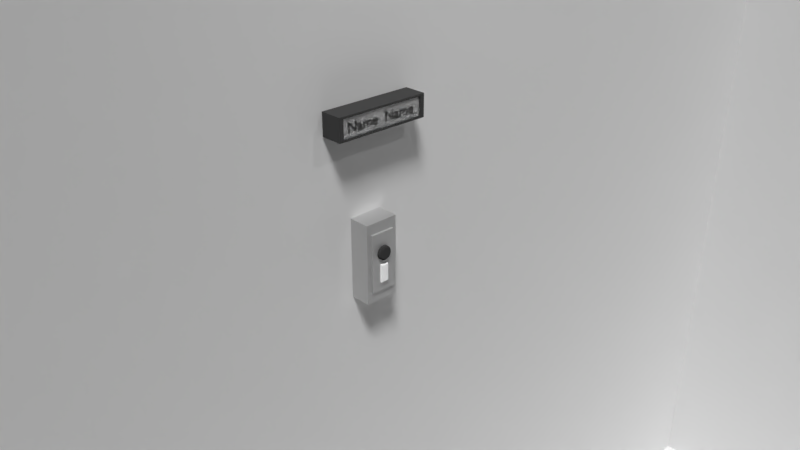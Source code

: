 # Source: Doorbell_Nametag.blend  (saved by Blender 2.79.0; exported with 4.5.12 LTS)
import bpy
from mathutils import Matrix  # noqa: F401  (used for matrix-valued properties, if any)

bpy.ops.wm.read_factory_settings(use_empty=True)
scene = bpy.context.scene
scene.name = 'Scene'

# ---- collections
col_collection_1 = bpy.data.collections.new('Collection 1'); scene.collection.children.link(col_collection_1)

# ---- materials (node trees are filled in below, after node groups)
mat_material_005 = bpy.data.materials.new('Material.005')
mat_material_005.alpha_threshold = 0.0
mat_material_005.roughness = 0.5
mat_material_008 = bpy.data.materials.new('Material.008')
mat_material_008.alpha_threshold = 0.0
mat_material_008.roughness = 0.5
mat_material_003 = bpy.data.materials.new('Material.003')
mat_material_003.alpha_threshold = 0.0
mat_material_003.roughness = 0.5
mat_material = bpy.data.materials.new('Material')
mat_material.alpha_threshold = 0.0
mat_material.roughness = 0.5
mat_material.line_color = (0.0, 0.0, 0.0, 1.0)
mat_material_001 = bpy.data.materials.new('Material.001')
mat_material_001.alpha_threshold = 0.0
mat_material_001.roughness = 0.5
mat_material_002 = bpy.data.materials.new('Material.002')
mat_material_002.alpha_threshold = 0.0
mat_material_002.roughness = 0.5
mat_material_006 = bpy.data.materials.new('Material.006')
mat_material_006.alpha_threshold = 0.0
mat_material_006.roughness = 0.5
mat_material_007 = bpy.data.materials.new('Material.007')
mat_material_007.alpha_threshold = 0.0
mat_material_007.roughness = 0.5

# ---- material node trees
mat_material_005.use_nodes = True; mat_material_005.node_tree.nodes.clear()
_N = mat_material_005.node_tree.nodes; _L = mat_material_005.node_tree.links
n0 = _N.new('ShaderNodeOutputMaterial'); n0.name = 'Material Output'; n0.location = (300, 300)
n1 = _N.new('ShaderNodeBsdfDiffuse'); n1.name = 'Diffuse BSDF'; n1.location = (10, 300)
n1.inputs[0].default_value = (0.0, 0.0, 0.0, 1.0)
_L.new(n1.outputs[0], n0.inputs[0])
n0.is_active_output = True
mat_material_008.use_nodes = True; mat_material_008.node_tree.nodes.clear()
_N = mat_material_008.node_tree.nodes; _L = mat_material_008.node_tree.links
n0 = _N.new('ShaderNodeOutputMaterial'); n0.name = 'Material Output'; n0.location = (300, 300)
n1 = _N.new('ShaderNodeBsdfDiffuse'); n1.name = 'Diffuse BSDF'; n1.location = (10, 300)
n2 = _N.new('ShaderNodeBsdfGlass'); n2.name = 'Glass BSDF'; n2.location = (244, -169)
n2.distribution = 'BECKMANN'
n2.inputs[2].default_value = 1.45
_L.new(n1.outputs[0], n0.inputs[0])
n0.is_active_output = True
mat_material_003.use_nodes = True; mat_material_003.node_tree.nodes.clear()
_N = mat_material_003.node_tree.nodes; _L = mat_material_003.node_tree.links
n0 = _N.new('ShaderNodeOutputMaterial'); n0.name = 'Material Output'; n0.location = (300, 300)
n1 = _N.new('ShaderNodeBsdfDiffuse'); n1.name = 'Diffuse BSDF'; n1.location = (10, 300)
n1.inputs[0].default_value = (0.0632, 0.0632, 0.0632, 1.0)
_L.new(n1.outputs[0], n0.inputs[0])
n0.is_active_output = True
mat_material.use_nodes = True; mat_material.node_tree.nodes.clear()
_N = mat_material.node_tree.nodes; _L = mat_material.node_tree.links
n0 = _N.new('ShaderNodeOutputMaterial'); n0.name = 'Material Output'; n0.location = (300, 300)
n1 = _N.new('ShaderNodeBsdfDiffuse'); n1.name = 'Diffuse BSDF'; n1.location = (10, 300)
n1.inputs[0].default_value = (1.0, 1.0, 1.0, 1.0)
n1.inputs[1].default_value = 0.6417
_L.new(n1.outputs[0], n0.inputs[0])
n0.is_active_output = True
mat_material_001.use_nodes = True; mat_material_001.node_tree.nodes.clear()
_N = mat_material_001.node_tree.nodes; _L = mat_material_001.node_tree.links
n0 = _N.new('ShaderNodeOutputMaterial'); n0.name = 'Material Output'; n0.location = (300, 300)
n1 = _N.new('ShaderNodeBsdfDiffuse'); n1.name = 'Diffuse BSDF'; n1.location = (10, 300)
n1.inputs[0].default_value = (0.0483, 0.0483, 0.0483, 1.0)
n1.inputs[1].default_value = 0.7583
_L.new(n1.outputs[0], n0.inputs[0])
n0.is_active_output = True
mat_material_002.use_nodes = True; mat_material_002.node_tree.nodes.clear()
_N = mat_material_002.node_tree.nodes; _L = mat_material_002.node_tree.links
n0 = _N.new('ShaderNodeOutputMaterial'); n0.name = 'Material Output'; n0.location = (470, 300)
n1 = _N.new('ShaderNodeBsdfDiffuse'); n1.name = 'Diffuse BSDF'; n1.location = (10, 300)
n1.inputs[0].default_value = (0.09284, 0.09284, 0.09284, 1.0)
n2 = _N.new('ShaderNodeBsdfAnisotropic'); n2.name = 'Glossy BSDF'; n2.location = (240, 320)
n2.distribution = 'GGX'
n2.inputs[1].default_value = 0.7071
_L.new(n1.outputs[0], n2.inputs[0])
_L.new(n2.outputs[0], n0.inputs[0])
n0.is_active_output = True
mat_material_006.use_nodes = True; mat_material_006.node_tree.nodes.clear()
_N = mat_material_006.node_tree.nodes; _L = mat_material_006.node_tree.links
n0 = _N.new('ShaderNodeOutputMaterial'); n0.name = 'Material Output'; n0.location = (300, 300)
n1 = _N.new('ShaderNodeBsdfDiffuse'); n1.name = 'Diffuse BSDF'; n1.location = (10, 300)
n1.inputs[0].default_value = (0.0, 0.0, 0.0, 1.0)
_L.new(n1.outputs[0], n0.inputs[0])
n0.is_active_output = True
mat_material_007.use_nodes = True; mat_material_007.node_tree.nodes.clear()
_N = mat_material_007.node_tree.nodes; _L = mat_material_007.node_tree.links
n0 = _N.new('ShaderNodeOutputMaterial'); n0.name = 'Material Output'; n0.location = (470, 300)
n1 = _N.new('ShaderNodeBsdfGlass'); n1.name = 'Glass BSDF'; n1.location = (240, 323)
n1.distribution = 'BECKMANN'
n1.inputs[1].default_value = 0.8898
n1.inputs[2].default_value = 1.45
_L.new(n1.outputs[0], n0.inputs[0])
n0.is_active_output = True

# ---- world
world_world = bpy.data.worlds.new('World'); scene.world = world_world
world_world.color = (0.05088, 0.05088, 0.05088)
world_world.use_sun_shadow = False
world_world.sun_shadow_jitter_overblur = 0.0
world_world.cycles.sampling_method = 'MANUAL'

# ---- cameras
cam_camera = bpy.data.cameras.new('Camera')
cam_camera.clip_end = 100.0
cam_camera.lens = 35.0
cam_camera.sensor_width = 32.0
cam_camera.sensor_height = 18.0
cam_camera.ortho_scale = 7.314
cam_camera.dof.focus_distance = 0.0

# ---- lights
light_sun = bpy.data.lights.new('Sun', 'SUN')
light_sun.transmission_factor = 0.0
light_sun.angle = 0.1993
light_sun.energy = 2.5
light_sun.shadow_buffer_clip_start = 0.5
light_sun.shadow_soft_size = 0.1
light_sun.shadow_cascade_max_distance = 1000.0
light_lamp = bpy.data.lights.new('Lamp', 'POINT')
light_lamp.transmission_factor = 0.0
light_lamp.cutoff_distance = 30.0
light_lamp.energy = 100.0
light_lamp.shadow_buffer_clip_start = 1.001
light_lamp.shadow_soft_size = 0.1
light_lamp.shadow_maximum_resolution = 0.006
light_lamp.use_absolute_resolution = True

# ---- meshes
me_cube_003 = bpy.data.meshes.new('Cube.003')
me_cube_003.from_pydata([(0.7822, 0.911, 0.8199), (0.7822, 0.911, -0.8199), (0.7822, -0.911, -0.8199), (0.7822, -0.911, 0.8199)], [], [(1, 0, 3, 2)])
me_cube_003.materials.append(mat_material_008)
me_cube_003.use_remesh_preserve_volume = False
me_cube_003.use_remesh_preserve_attributes = False
me_cube_003.use_mirror_vertex_groups = False
me_cube_003.update()
me_cube_002 = bpy.data.meshes.new('Cube.002')
me_cube_002.from_pydata([(-1.0, -1.0, -1.0), (-1.0, -1.0, 1.0), (-1.0, 1.0, -1.0), (-1.0, 1.0, 1.0), (1.0, -1.0, -1.0), (1.0, -1.0, 1.0), (1.0, 1.0, -1.0), (1.0, 1.0, 1.0), (1.0, 0.911, 0.8199), (1.0, 0.911, -0.8199), (1.0, -0.911, -0.8199), (1.0, -0.911, 0.8199), (0.7822, 0.911, 0.8199), (0.7822, 0.911, -0.8199), (0.7822, -0.911, -0.8199), (0.7822, -0.911, 0.8199)], [], [(0, 1, 3, 2), (2, 3, 7, 6), (4, 6, 9, 10), (4, 5, 1, 0), (2, 6, 4, 0), (7, 3, 1, 5), (8, 11, 15, 12), (7, 5, 11, 8), (6, 7, 8, 9), (5, 4, 10, 11), (9, 8, 12, 13), (11, 10, 14, 15), (10, 9, 13, 14)])
me_cube_002.materials.append(mat_material_003)
me_cube_002.use_remesh_preserve_volume = False
me_cube_002.use_remesh_preserve_attributes = False
me_cube_002.use_mirror_vertex_groups = False
me_cube_002.update()
me_cube_001 = bpy.data.meshes.new('Cube.001')
me_cube_001.from_pydata([(1.125, 0.2262, -0.5033), (1.125, -0.2262, -0.5033), (1.125, 0.2262, -0.05087), (1.125, -0.2262, -0.05087), (1.208, 0.2262, -0.5033), (1.208, -0.2262, -0.5033), (1.208, 0.2262, -0.05087), (1.208, -0.2262, -0.05087), (1.258, 0.2083, -0.4854), (1.258, -0.2083, -0.4854), (1.258, 0.2083, -0.06878), (1.258, -0.2083, -0.06878)], [], [(1, 0, 4, 5), (6, 7, 11, 10), (2, 3, 7, 6), (0, 2, 6, 4), (3, 1, 5, 7), (8, 10, 11, 9), (4, 6, 10, 8), (7, 5, 9, 11), (5, 4, 8, 9)])
me_cube_001.materials.append(mat_material)
me_cube_001.use_remesh_preserve_volume = False
me_cube_001.use_remesh_preserve_attributes = False
me_cube_001.use_mirror_vertex_groups = False
me_cube_001.update()
me_cylinder = bpy.data.meshes.new('Cylinder')
me_cylinder.from_pydata([(1.254e-07, 0.9968, -0.8333), (9.632e-08, 0.9841, 0.9118), (0.1945, 0.9776, -0.8333), (0.192, 0.9652, 0.9118), (0.3815, 0.9209, -0.8333), (0.3766, 0.9092, 0.9118), (0.5538, 0.8288, -0.8333), (0.5467, 0.8183, 0.9118), (0.7048, 0.7048, -0.8333), (0.6959, 0.6959, 0.9118), (0.8288, 0.5538, -0.8333), (0.8183, 0.5467, 0.9118), (0.9209, 0.3815, -0.8333), (0.9092, 0.3766, 0.9118), (0.9776, 0.1945, -0.8333), (0.9652, 0.192, 0.9118), (0.9968, 7.5e-08, -0.8333), (0.9841, 7.808e-08, 0.9118), (0.9776, -0.1945, -0.8333), (0.9652, -0.192, 0.9118), (0.9209, -0.3815, -0.8333), (0.9092, -0.3766, 0.9118), (0.8288, -0.5538, -0.8333), (0.8183, -0.5467, 0.9118), (0.7048, -0.7048, -0.8333), (0.6959, -0.6959, 0.9118), (0.5538, -0.8288, -0.8333), (0.5467, -0.8183, 0.9118), (0.3815, -0.9209, -0.8333), (0.3766, -0.9092, 0.9118), (0.1945, -0.9776, -0.8333), (0.192, -0.9652, 0.9118), (-3.256e-07, -0.9968, -0.8333), (-3.191e-07, -0.9841, 0.9118), (-0.1945, -0.9776, -0.8333), (-0.192, -0.9652, 0.9118), (-0.3815, -0.9209, -0.8333), (-0.3766, -0.9092, 0.9118), (-0.5538, -0.8288, -0.8333), (-0.5467, -0.8183, 0.9118), (-0.7048, -0.7048, -0.8333), (-0.6959, -0.6959, 0.9118), (-0.8288, -0.5538, -0.8333), (-0.8183, -0.5467, 0.9118), (-0.9209, -0.3815, -0.8333), (-0.9092, -0.3766, 0.9118), (-0.9776, -0.1945, -0.8333), (-0.9652, -0.192, 0.9118), (-0.9968, 9.634e-07, -0.8333), (-0.9841, 9.546e-07, 0.9118), (-0.9776, 0.1945, -0.8333), (-0.9652, 0.192, 0.9118), (-0.9209, 0.3815, -0.8333), (-0.9092, 0.3766, 0.9118), (-0.8288, 0.5538, -0.8333), (-0.8183, 0.5467, 0.9118), (-0.7048, 0.7048, -0.8333), (-0.6959, 0.6959, 0.9118), (-0.5538, 0.8288, -0.8333), (-0.5467, 0.8183, 0.9118), (-0.3815, 0.9209, -0.8333), (-0.3766, 0.9092, 0.9118), (-0.1945, 0.9776, -0.8333), (-0.192, 0.9652, 0.9118), (0.156, 0.7842, 1.54), (1.311e-07, 0.7996, 1.54), (0.306, 0.7387, 1.54), (0.4442, 0.6648, 1.54), (0.5654, 0.5654, 1.54), (0.6648, 0.4442, 1.54), (0.7387, 0.306, 1.54), (0.7842, 0.156, 1.54), (0.7996, 1.162e-07, 1.54), (0.7842, -0.156, 1.54), (0.7387, -0.306, 1.54), (0.6648, -0.4442, 1.54), (0.5654, -0.5654, 1.54), (0.4442, -0.6648, 1.54), (0.306, -0.7387, 1.54), (0.156, -0.7842, 1.54), (-2.271e-07, -0.7996, 1.54), (-0.156, -0.7842, 1.54), (-0.306, -0.7387, 1.54), (-0.4442, -0.6648, 1.54), (-0.5654, -0.5654, 1.54), (-0.6648, -0.4442, 1.54), (-0.7387, -0.306, 1.54), (-0.7842, -0.156, 1.54), (-0.7996, 8.275e-07, 1.54), (-0.7842, 0.156, 1.54), (-0.7387, 0.306, 1.54), (-0.6648, 0.4442, 1.54), (-0.5654, 0.5654, 1.54), (-0.4442, 0.6648, 1.54), (-0.306, 0.7387, 1.54), (-0.156, 0.7842, 1.54), (0.09755, 0.9904, -0.8333), (0.09623, 0.977, 0.9118), (9.406e-08, 0.9976, 0.0), (0.1946, 0.9784, 0.0), (0.2889, 0.9523, -0.8333), (0.285, 0.9395, 0.9118), (0.3818, 0.9217, 0.0), (0.4691, 0.8777, -0.8333), (0.4628, 0.8658, 0.9118), (0.5542, 0.8295, 0.0), (0.6313, 0.7693, -0.8333), (0.6228, 0.7589, 0.9118), (0.7054, 0.7054, 0.0), (0.7693, 0.6313, -0.8333), (0.7589, 0.6228, 0.9118), (0.8295, 0.5542, 0.0), (0.8777, 0.4691, -0.8333), (0.8658, 0.4628, 0.9118), (0.9217, 0.3818, 0.0), (0.9523, 0.2889, -0.8333), (0.9395, 0.285, 0.9118), (0.9784, 0.1946, 0.0), (0.9904, 0.09755, -0.8333), (0.977, 0.09623, 0.9118), (0.9976, 7.5e-08, 0.0), (0.9904, -0.09755, -0.8333), (0.977, -0.09623, 0.9118), (0.9784, -0.1946, 0.0), (0.9523, -0.2889, -0.8333), (0.9395, -0.285, 0.9118), (0.9217, -0.3818, 0.0), (0.8777, -0.4691, -0.8333), (0.8658, -0.4628, 0.9118), (0.8295, -0.5542, 0.0), (0.7693, -0.6313, -0.8333), (0.7589, -0.6228, 0.9118), (0.7054, -0.7054, 0.0), (0.6313, -0.7693, -0.8333), (0.6228, -0.7589, 0.9118), (0.5542, -0.8295, 0.0), (0.4691, -0.8777, -0.8333), (0.4628, -0.8658, 0.9118), (0.3818, -0.9217, 0.0), (0.2889, -0.9523, -0.8333), (0.285, -0.9395, 0.9118), (0.1946, -0.9784, 0.0), (0.09754, -0.9904, -0.8333), (0.09623, -0.977, 0.9118), (-3.25e-07, -0.9976, 0.0), (-0.09755, -0.9904, -0.8333), (-0.09623, -0.977, 0.9118), (-0.1946, -0.9784, 0.0), (-0.2889, -0.9523, -0.8333), (-0.285, -0.9395, 0.9118), (-0.3818, -0.9217, 0.0), (-0.4691, -0.8777, -0.8333), (-0.4628, -0.8658, 0.9118), (-0.5542, -0.8295, 0.0), (-0.6313, -0.7693, -0.8333), (-0.6228, -0.7589, 0.9118), (-0.7054, -0.7054, 0.0), (-0.7693, -0.6313, -0.8333), (-0.7589, -0.6228, 0.9118), (-0.8295, -0.5542, 0.0), (-0.8777, -0.4691, -0.8333), (-0.8658, -0.4628, 0.9118), (-0.9217, -0.3818, 0.0), (-0.9523, -0.2889, -0.8333), (-0.9395, -0.285, 0.9118), (-0.9784, -0.1946, 0.0), (-0.9904, -0.09754, -0.8333), (-0.977, -0.09623, 0.9118), (-0.9976, 9.634e-07, 0.0), (-0.9904, 0.09755, -0.8333), (-0.977, 0.09623, 0.9118), (-0.9784, 0.1946, 0.0), (-0.9523, 0.2889, -0.8333), (-0.9395, 0.285, 0.9118), (-0.9217, 0.3818, 0.0), (-0.8777, 0.4691, -0.8333), (-0.8658, 0.4628, 0.9118), (-0.8295, 0.5542, 0.0), (-0.7693, 0.6313, -0.8333), (-0.7589, 0.6228, 0.9118), (-0.7054, 0.7054, 0.0), (-0.6313, 0.7693, -0.8333), (-0.6228, 0.7589, 0.9118), (-0.5542, 0.8295, 0.0), (-0.4691, 0.8777, -0.8333), (-0.4628, 0.8658, 0.9118), (-0.3818, 0.9217, 0.0), (-0.2889, 0.9523, -0.8333), (-0.285, 0.9395, 0.9118), (-0.1946, 0.9784, 0.0), (-0.09754, 0.9904, -0.8333), (-0.09623, 0.977, 0.9118), (0.07824, 0.7944, 1.54), (0.2317, 0.7638, 1.54), (0.3763, 0.704, 1.54), (0.5064, 0.617, 1.54), (0.617, 0.5064, 1.54), (0.704, 0.3763, 1.54), (0.7638, 0.2317, 1.54), (0.7944, 0.07824, 1.54), (0.7944, -0.07824, 1.54), (0.7638, -0.2317, 1.54), (0.704, -0.3763, 1.54), (0.617, -0.5064, 1.54), (0.5064, -0.617, 1.54), (0.3763, -0.704, 1.54), (0.2317, -0.7638, 1.54), (0.07824, -0.7944, 1.54), (-0.07824, -0.7944, 1.54), (-0.2317, -0.7638, 1.54), (-0.3763, -0.704, 1.54), (-0.5064, -0.617, 1.54), (-0.617, -0.5064, 1.54), (-0.704, -0.3763, 1.54), (-0.7638, -0.2317, 1.54), (-0.7944, -0.07824, 1.54), (-0.7944, 0.07824, 1.54), (-0.7638, 0.2317, 1.54), (-0.704, 0.3763, 1.54), (-0.617, 0.5064, 1.54), (-0.5064, 0.617, 1.54), (-0.3763, 0.704, 1.54), (-0.2317, 0.7638, 1.54), (-0.07824, 0.7944, 1.54), (-0.7399, -0.4944, 1.295), (-0.8222, -0.3405, 1.295), (-0.3405, 0.8222, 1.295), (-0.1736, 0.8728, 1.295), (0.8899, 9.749e-08, 1.295), (0.8728, -0.1736, 1.295), (-0.1736, -0.8728, 1.295), (-0.3406, -0.8222, 1.295), (-0.8222, 0.3406, 1.295), (-0.7399, 0.4944, 1.295), (0.6293, 0.6293, 1.295), (0.7399, 0.4944, 1.295), (0.4944, -0.7399, 1.295), (0.3406, -0.8222, 1.295), (-0.8728, -0.1736, 1.295), (1.031e-07, 0.8899, 1.295), (0.1736, 0.8728, 1.295), (0.8222, -0.3406, 1.295), (-0.4944, -0.7399, 1.295), (-0.6293, 0.6293, 1.295), (0.8222, 0.3406, 1.295), (0.1736, -0.8728, 1.295), (-0.8899, 8.884e-07, 1.295), (0.3406, 0.8222, 1.295), (0.7399, -0.4944, 1.295), (-0.6293, -0.6293, 1.295), (-0.4944, 0.7399, 1.295), (0.8728, 0.1736, 1.295), (-2.713e-07, -0.8899, 1.295), (-0.8728, 0.1736, 1.295), (0.4944, 0.7399, 1.295), (0.6293, -0.6293, 1.295), (0.5632, -0.6862, 1.295), (0.5632, 0.6862, 1.295), (-0.8495, 0.2577, 1.295), (-0.08701, -0.8835, 1.295), (0.8835, 0.08701, 1.295), (-0.4185, 0.7829, 1.295), (-0.6862, -0.5632, 1.295), (0.6862, -0.5632, 1.295), (0.4185, 0.7829, 1.295), (-0.8835, 0.08702, 1.295), (0.08701, -0.8835, 1.295), (0.8495, 0.2577, 1.295), (-0.5632, 0.6862, 1.295), (-0.5632, -0.6862, 1.295), (0.7829, -0.4185, 1.295), (0.2577, 0.8495, 1.295), (-0.8835, -0.08701, 1.295), (0.2577, -0.8495, 1.295), (0.7829, 0.4185, 1.295), (-0.6862, 0.5632, 1.295), (-0.4185, -0.7829, 1.295), (0.8495, -0.2577, 1.295), (-0.08701, 0.8835, 1.295), (0.08701, 0.8835, 1.295), (-0.8495, -0.2577, 1.295), (0.4185, -0.7829, 1.295), (0.6862, 0.5632, 1.295), (-0.7829, 0.4185, 1.295), (-0.2577, -0.8495, 1.295), (0.8835, -0.08701, 1.295), (-0.2577, 0.8495, 1.295), (-0.09754, 0.9904, 0.0), (-0.2889, 0.9523, 0.0), (-0.7829, -0.4185, 1.295), (-0.4691, 0.8777, 0.0), (-0.6313, 0.7693, 0.0), (-0.7693, 0.6313, 0.0), (-0.8777, 0.4691, 0.0), (-0.9523, 0.2889, 0.0), (-0.9904, 0.09755, 0.0), (-0.9904, -0.09754, 0.0), (-0.9523, -0.2889, 0.0), (-0.8777, -0.4691, 0.0), (-0.7693, -0.6313, 0.0), (-0.6313, -0.7693, 0.0), (-0.4691, -0.8777, 0.0), (-0.2889, -0.9523, 0.0), (-0.09755, -0.9904, 0.0), (0.09754, -0.9904, 0.0), (0.2889, -0.9523, 0.0), (0.4691, -0.8777, 0.0), (0.6313, -0.7693, 0.0), (0.7693, -0.6313, 0.0), (0.8777, -0.4691, 0.0), (0.9523, -0.2889, 0.0), (0.9904, -0.09755, 0.0), (0.9904, 0.09755, 0.0), (0.9523, 0.2889, 0.0), (0.8777, 0.4691, 0.0), (0.7693, 0.6313, 0.0), (0.6313, 0.7693, 0.0), (0.4691, 0.8777, 0.0), (0.2889, 0.9523, 0.0), (0.09755, 0.9904, 0.0)], [], [(319, 97, 3, 99), (318, 101, 5, 102), (317, 104, 7, 105), (316, 107, 9, 108), (315, 110, 11, 111), (314, 113, 13, 114), (313, 116, 15, 117), (312, 119, 17, 120), (311, 122, 19, 123), (310, 125, 21, 126), (309, 128, 23, 129), (308, 131, 25, 132), (307, 134, 27, 135), (306, 137, 29, 138), (305, 140, 31, 141), (304, 143, 33, 144), (303, 146, 35, 147), (302, 149, 37, 150), (301, 152, 39, 153), (300, 155, 41, 156), (299, 158, 43, 159), (298, 161, 45, 162), (297, 164, 47, 165), (296, 167, 49, 168), (295, 170, 51, 171), (294, 173, 53, 174), (293, 176, 55, 177), (292, 179, 57, 180), (291, 182, 59, 183), (290, 185, 61, 186), (289, 224, 85, 213), (288, 188, 63, 189), (287, 191, 1, 98), (0, 96, 2, 100, 4, 103, 6, 106, 8, 109, 10, 112, 12, 115, 14, 118, 16, 121, 18, 124, 20, 127, 22, 130, 24, 133, 26, 136, 28, 139, 30, 142, 32, 145, 34, 148, 36, 151, 38, 154, 40, 157, 42, 160, 44, 163, 46, 166, 48, 169, 50, 172, 52, 175, 54, 178, 56, 181, 58, 184, 60, 187, 62, 190), (64, 192, 65, 223, 95, 222, 94, 221, 93, 220, 92, 219, 91, 218, 90, 217, 89, 216, 88, 215, 87, 214, 86, 213, 85, 212, 84, 211, 83, 210, 82, 209, 81, 208, 80, 207, 79, 206, 78, 205, 77, 204, 76, 203, 75, 202, 74, 201, 73, 200, 72, 199, 71, 198, 70, 197, 69, 196, 68, 195, 67, 194, 66, 193), (286, 226, 94, 222), (285, 228, 72, 200), (284, 230, 81, 209), (283, 232, 90, 218), (282, 234, 68, 196), (281, 236, 77, 205), (280, 225, 86, 214), (279, 239, 65, 192), (278, 227, 95, 223), (277, 229, 73, 201), (276, 231, 82, 210), (275, 233, 91, 219), (274, 235, 69, 197), (273, 237, 78, 206), (272, 238, 87, 215), (271, 240, 64, 193), (270, 241, 74, 202), (269, 242, 83, 211), (268, 243, 92, 220), (267, 244, 70, 198), (266, 245, 79, 207), (265, 246, 88, 216), (264, 247, 66, 194), (263, 248, 75, 203), (262, 249, 84, 212), (261, 250, 93, 221), (260, 251, 71, 199), (259, 252, 80, 208), (258, 253, 89, 217), (257, 254, 67, 195), (256, 255, 76, 204), (236, 256, 204, 77), (27, 134, 256, 236), (134, 25, 255, 256), (234, 257, 195, 68), (9, 107, 257, 234), (107, 7, 254, 257), (232, 258, 217, 90), (53, 173, 258, 232), (173, 51, 253, 258), (230, 259, 208, 81), (35, 146, 259, 230), (146, 33, 252, 259), (228, 260, 199, 72), (17, 119, 260, 228), (119, 15, 251, 260), (226, 261, 221, 94), (61, 185, 261, 226), (185, 59, 250, 261), (224, 262, 212, 85), (43, 158, 262, 224), (158, 41, 249, 262), (255, 263, 203, 76), (25, 131, 263, 255), (131, 23, 248, 263), (254, 264, 194, 67), (7, 104, 264, 254), (104, 5, 247, 264), (253, 265, 216, 89), (51, 170, 265, 253), (170, 49, 246, 265), (252, 266, 207, 80), (33, 143, 266, 252), (143, 31, 245, 266), (251, 267, 198, 71), (15, 116, 267, 251), (116, 13, 244, 267), (250, 268, 220, 93), (59, 182, 268, 250), (182, 57, 243, 268), (249, 269, 211, 84), (41, 155, 269, 249), (155, 39, 242, 269), (248, 270, 202, 75), (23, 128, 270, 248), (128, 21, 241, 270), (247, 271, 193, 66), (5, 101, 271, 247), (101, 3, 240, 271), (246, 272, 215, 88), (49, 167, 272, 246), (167, 47, 238, 272), (245, 273, 206, 79), (31, 140, 273, 245), (140, 29, 237, 273), (244, 274, 197, 70), (13, 113, 274, 244), (113, 11, 235, 274), (243, 275, 219, 92), (57, 179, 275, 243), (179, 55, 233, 275), (242, 276, 210, 83), (39, 152, 276, 242), (152, 37, 231, 276), (241, 277, 201, 74), (21, 125, 277, 241), (125, 19, 229, 277), (239, 278, 223, 65), (1, 191, 278, 239), (191, 63, 227, 278), (240, 279, 192, 64), (3, 97, 279, 240), (97, 1, 239, 279), (238, 280, 214, 87), (47, 164, 280, 238), (164, 45, 225, 280), (237, 281, 205, 78), (29, 137, 281, 237), (137, 27, 236, 281), (235, 282, 196, 69), (11, 110, 282, 235), (110, 9, 234, 282), (233, 283, 218, 91), (55, 176, 283, 233), (176, 53, 232, 283), (231, 284, 209, 82), (37, 149, 284, 231), (149, 35, 230, 284), (229, 285, 200, 73), (19, 122, 285, 229), (122, 17, 228, 285), (227, 286, 222, 95), (63, 188, 286, 227), (188, 61, 226, 286), (190, 287, 98, 0), (62, 189, 287, 190), (189, 63, 191, 287), (187, 288, 189, 62), (60, 186, 288, 187), (186, 61, 188, 288), (225, 289, 213, 86), (45, 161, 289, 225), (161, 43, 224, 289), (184, 290, 186, 60), (58, 183, 290, 184), (183, 59, 185, 290), (181, 291, 183, 58), (56, 180, 291, 181), (180, 57, 182, 291), (178, 292, 180, 56), (54, 177, 292, 178), (177, 55, 179, 292), (175, 293, 177, 54), (52, 174, 293, 175), (174, 53, 176, 293), (172, 294, 174, 52), (50, 171, 294, 172), (171, 51, 173, 294), (169, 295, 171, 50), (48, 168, 295, 169), (168, 49, 170, 295), (166, 296, 168, 48), (46, 165, 296, 166), (165, 47, 167, 296), (163, 297, 165, 46), (44, 162, 297, 163), (162, 45, 164, 297), (160, 298, 162, 44), (42, 159, 298, 160), (159, 43, 161, 298), (157, 299, 159, 42), (40, 156, 299, 157), (156, 41, 158, 299), (154, 300, 156, 40), (38, 153, 300, 154), (153, 39, 155, 300), (151, 301, 153, 38), (36, 150, 301, 151), (150, 37, 152, 301), (148, 302, 150, 36), (34, 147, 302, 148), (147, 35, 149, 302), (145, 303, 147, 34), (32, 144, 303, 145), (144, 33, 146, 303), (142, 304, 144, 32), (30, 141, 304, 142), (141, 31, 143, 304), (139, 305, 141, 30), (28, 138, 305, 139), (138, 29, 140, 305), (136, 306, 138, 28), (26, 135, 306, 136), (135, 27, 137, 306), (133, 307, 135, 26), (24, 132, 307, 133), (132, 25, 134, 307), (130, 308, 132, 24), (22, 129, 308, 130), (129, 23, 131, 308), (127, 309, 129, 22), (20, 126, 309, 127), (126, 21, 128, 309), (124, 310, 126, 20), (18, 123, 310, 124), (123, 19, 125, 310), (121, 311, 123, 18), (16, 120, 311, 121), (120, 17, 122, 311), (118, 312, 120, 16), (14, 117, 312, 118), (117, 15, 119, 312), (115, 313, 117, 14), (12, 114, 313, 115), (114, 13, 116, 313), (112, 314, 114, 12), (10, 111, 314, 112), (111, 11, 113, 314), (109, 315, 111, 10), (8, 108, 315, 109), (108, 9, 110, 315), (106, 316, 108, 8), (6, 105, 316, 106), (105, 7, 107, 316), (103, 317, 105, 6), (4, 102, 317, 103), (102, 5, 104, 317), (100, 318, 102, 4), (2, 99, 318, 100), (99, 3, 101, 318), (96, 319, 99, 2), (0, 98, 319, 96), (98, 1, 97, 319)])
me_cylinder.materials.append(mat_material_001)
me_cylinder.use_remesh_preserve_volume = False
me_cylinder.use_remesh_preserve_attributes = False
me_cylinder.use_mirror_vertex_groups = False
me_cylinder.update()
me_cube = bpy.data.meshes.new('Cube')
me_cube.from_pydata([(1.0, 1.0, -1.0), (1.0, -1.0, -1.0), (-0.1869, -1.0, -1.0), (-0.1869, 1.0, -1.0), (1.0, 1.0, 1.0), (1.0, -1.0, 1.0), (-0.1869, -1.0, 1.0), (-0.1869, 1.0, 1.0), (1.0, 0.7336, -0.7336), (1.0, -0.7336, -0.7336), (1.0, 0.7336, 0.7336), (1.0, -0.7336, 0.7336), (1.125, 0.7336, -0.7336), (1.125, -0.7336, -0.7336), (1.125, 0.7336, 0.7336), (1.125, -0.7336, 0.7336), (1.125, 0.2262, -0.5033), (1.125, -0.2262, -0.5033), (1.125, 0.2262, -0.05087), (1.125, -0.2262, -0.05087), (-0.3156, -1.035, -1.035), (-0.3156, 1.035, -1.035), (-0.3156, -1.035, 1.035), (-0.3156, 1.035, 1.035), (-0.3886, -1.035, -1.035), (-0.3886, 1.035, -1.035), (-0.3886, -1.035, 1.035), (-0.3886, 1.035, 1.035)], [], [(0, 1, 2, 3), (4, 7, 6, 5), (1, 5, 6, 2), (2, 6, 22, 20), (4, 0, 3, 7), (11, 9, 13, 15), (1, 0, 8, 9), (9, 8, 12, 13), (10, 11, 15, 14), (8, 10, 14, 12), (13, 12, 16, 17), (15, 13, 17, 19, 18, 16, 12, 14), (4, 5, 1, 9, 11, 10, 8, 0), (23, 21, 25, 27), (6, 7, 23, 22), (7, 3, 21, 23), (3, 2, 20, 21), (24, 26, 27, 25), (21, 20, 24, 25), (22, 23, 27, 26), (20, 22, 26, 24)])
me_cube.materials.append(mat_material_002)
me_cube.use_remesh_preserve_volume = False
me_cube.use_remesh_preserve_attributes = False
me_cube.use_mirror_vertex_groups = False
me_cube.update()
me_cube_004 = bpy.data.meshes.new('Cube.004')
me_cube_004.from_pydata([(0.7822, 0.911, 0.8199), (0.7822, 0.911, -0.8199), (0.7822, -0.911, -0.8199), (0.7822, -0.911, 0.8199)], [], [(1, 0, 3, 2)])
me_cube_004.materials.append(mat_material_007)
me_cube_004.use_remesh_preserve_volume = False
me_cube_004.use_remesh_preserve_attributes = False
me_cube_004.use_mirror_vertex_groups = False
me_cube_004.update()
me_plane_001 = bpy.data.meshes.new('Plane.001')
me_plane_001.from_pydata([(-1.0, -1.0, 0.0), (1.0, -1.0, 0.0), (-1.0, 1.0, 0.0), (1.0, 1.0, 0.0), (-2.265e-07, -1.0, -4.854), (-7.525e-08, -1.0, 0.003266), (-2.265e-07, 1.0, -4.854), (-7.525e-08, 1.0, 0.003266), (-1.004, 0.9258, -4.854), (-1.004, 0.9258, 0.003266), (1.004, 0.9258, -4.854), (1.004, 0.9258, 0.003265)], [], [(0, 1, 3, 2), (4, 5, 7, 6), (8, 9, 11, 10)])
me_plane_001.use_remesh_preserve_volume = False
me_plane_001.use_remesh_preserve_attributes = False
me_plane_001.use_mirror_vertex_groups = False
me_plane_001.update()

# ---- curves / text
txt_text = bpy.data.curves.new('Text', 'FONT')
txt_text.dimensions = '2D'
txt_text.body = 'Name'
txt_text.materials.append(mat_material_005)
txt_text.use_path_clamp = True
txt_text.bevel_resolution = 0
txt_text_002 = bpy.data.curves.new('Text.002', 'FONT')
txt_text_002.dimensions = '2D'
txt_text_002.body = 'Name'
txt_text_002.materials.append(mat_material_006)
txt_text_002.use_path_clamp = True
txt_text_002.bevel_resolution = 0

# ---- objects
ob_text = bpy.data.objects.new('Text', txt_text)
ob_cube_003 = bpy.data.objects.new('Cube.003', me_cube_003)
ob_cube_002 = bpy.data.objects.new('Cube.002', me_cube_002)
ob_cube_001 = bpy.data.objects.new('Cube.001', me_cube_001)
ob_sun = bpy.data.objects.new('Sun', light_sun)
ob_cylinder = bpy.data.objects.new('Cylinder', me_cylinder)
ob_cube = bpy.data.objects.new('Cube', me_cube)
ob_lamp = bpy.data.objects.new('Lamp', light_lamp)
ob_camera = bpy.data.objects.new('Camera', cam_camera)
ob_text_001 = bpy.data.objects.new('Text.001', txt_text_002)
ob_cube_004 = bpy.data.objects.new('Cube.004', me_cube_004)
ob_plane_001 = bpy.data.objects.new('Plane.001', me_plane_001)

# ---- transforms, parenting, visibility, modifiers, constraints
ob_text.location = (0.2476, -0.5104, 1.84)
ob_text.rotation_euler = (-1.571, 3.142, -1.571)
ob_text.scale = (0.1919, 0.1919, 0.1919)
ob_text.lineart.crease_threshold = 0.0
_m = ob_text.modifiers.new('Solidify', 'SOLIDIFY')
_m.thickness = 0.1
_m.nonmanifold_thickness_mode = 'FIXED'
_m.nonmanifold_merge_threshold = 0.0003
ob_cube_003.location = (0.1129, 0.02506, 1.906)
ob_cube_003.scale = (0.1547, 0.6663, 0.1547)
ob_cube_003.lineart.crease_threshold = 0.0
ob_cube_002.location = (0.1129, 0.02506, 1.906)
ob_cube_002.scale = (0.1547, 0.6663, 0.1547)
ob_cube_002.lineart.crease_threshold = 0.0
ob_cube_001.location = (0.0, 0.0, 0.0)
ob_cube_001.scale = (0.2408, 0.2408, 0.5625)
ob_cube_001.lock_rotations_4d = False
ob_cube_001.empty_display_type = 'ARROWS'
ob_cube_001.lineart.crease_threshold = 0.0
ob_sun.location = (0.2408, 0.2329, -0.1218)
ob_sun.rotation_euler = (0.1792, 0.4788, -0.3622)
ob_sun.lineart.crease_threshold = 0.0
ob_cylinder.location = (0.2771, -0.000962, 0.1305)
ob_cylinder.rotation_euler = (-0.0, 1.571, 0.0)
ob_cylinder.scale = (0.09912, 0.09912, 0.02953)
ob_cylinder.lineart.crease_threshold = 0.0
ob_cube.location = (0.0, 0.0, 0.0)
ob_cube.scale = (0.2408, 0.2408, 0.5625)
ob_cube.lock_rotations_4d = False
ob_cube.empty_display_type = 'ARROWS'
ob_cube.lineart.crease_threshold = 0.0
ob_lamp.location = (4.076, 1.005, 5.904)
ob_lamp.rotation_euler = (0.6503, 0.05522, 1.866)
ob_lamp.lock_rotations_4d = False
ob_lamp.empty_display_type = 'ARROWS'
ob_lamp.color = (0.0, 0.0, 0.0, 0.0)
ob_lamp.lineart.crease_threshold = 0.0
ob_camera.location = (7.481, -6.508, 5.344)
ob_camera.rotation_euler = (1.109, 0.0, 0.8149)
ob_camera.lock_rotations_4d = False
ob_camera.empty_display_type = 'ARROWS'
ob_camera.color = (0.0, 0.0, 0.0, 0.0)
ob_camera.display_type = 'WIRE'
ob_camera.lineart.crease_threshold = 0.0
ob_text_001.location = (0.2476, 0.0645, 1.84)
ob_text_001.rotation_euler = (-1.571, 3.142, -1.571)
ob_text_001.scale = (0.1919, 0.1919, 0.1919)
ob_text_001.lineart.crease_threshold = 0.0
_m = ob_text_001.modifiers.new('Solidify', 'SOLIDIFY')
_m.thickness = 0.1
_m.nonmanifold_thickness_mode = 'FIXED'
_m.nonmanifold_merge_threshold = 0.0003
ob_cube_004.location = (0.1405, 0.02506, 1.906)
ob_cube_004.scale = (0.1547, 0.6663, 0.1547)
ob_cube_004.lineart.crease_threshold = 0.0
ob_plane_001.location = (-0.06117, 0.2711, -8.754)
ob_plane_001.rotation_euler = (-0.0, 3.142, -0.0)
ob_plane_001.scale = (9.872, 9.912, 4.065)
ob_plane_001.lineart.crease_threshold = 0.0

# ---- collection membership
col_collection_1.objects.link(ob_text)
col_collection_1.objects.link(ob_cube_003)
col_collection_1.objects.link(ob_cube_002)
col_collection_1.objects.link(ob_cube_001)
col_collection_1.objects.link(ob_sun)
col_collection_1.objects.link(ob_cylinder)
col_collection_1.objects.link(ob_cube)
col_collection_1.objects.link(ob_lamp)
col_collection_1.objects.link(ob_camera)
col_collection_1.objects.link(ob_text_001)
col_collection_1.objects.link(ob_cube_004)
col_collection_1.objects.link(ob_plane_001)

# ---- scene / render settings (as saved in the file)
scene.camera = ob_camera
scene.frame_start = 1; scene.frame_end = 1; scene.frame_set(1)
scene.render.engine = 'CYCLES'
scene.render.dither_intensity = 0.0
scene.cycles.use_denoising = False
scene.cycles.samples = 128
scene.cycles.sampling_pattern = 'TABULATED_SOBOL'
scene.cycles.use_adaptive_sampling = False
scene.cycles.use_light_tree = False
scene.cycles.blur_glossy = 0.0
scene.cycles.sample_clamp_indirect = 0.0
scene.view_settings.view_transform = 'Standard'
bpy.context.view_layer.update()
